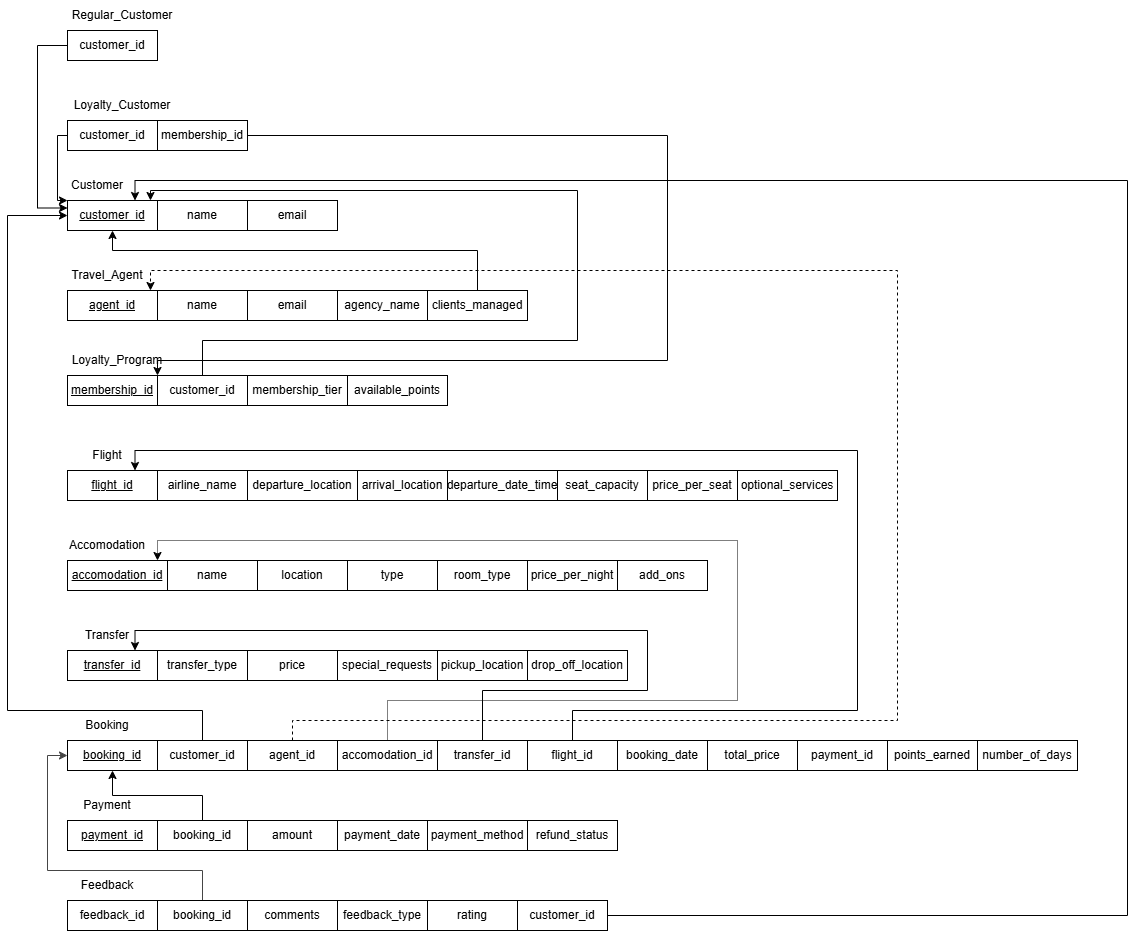

The diagram above was exported from draw.io. Its source (the exported page's mxGraphModel, read from the mxfile embedded in the PNG):
<mxGraphModel dx="1644" dy="446" grid="1" gridSize="10" guides="1" tooltips="1" connect="1" arrows="1" fold="1" page="1" pageScale="1" pageWidth="850" pageHeight="1100" math="0" shadow="0">
  <root>
    <mxCell id="0" />
    <mxCell id="1" parent="0" />
    <mxCell id="T5NoSMfINeen9d5RgB4q-1" value="&lt;u&gt;customer_id&lt;/u&gt;" style="rounded=0;whiteSpace=wrap;html=1;" parent="1" vertex="1">
      <mxGeometry x="40" y="360" width="90" height="30" as="geometry" />
    </mxCell>
    <mxCell id="T5NoSMfINeen9d5RgB4q-2" value="name" style="rounded=0;whiteSpace=wrap;html=1;" parent="1" vertex="1">
      <mxGeometry x="130" y="360" width="90" height="30" as="geometry" />
    </mxCell>
    <mxCell id="T5NoSMfINeen9d5RgB4q-3" value="email" style="rounded=0;whiteSpace=wrap;html=1;" parent="1" vertex="1">
      <mxGeometry x="220" y="360" width="90" height="30" as="geometry" />
    </mxCell>
    <mxCell id="T5NoSMfINeen9d5RgB4q-90" style="edgeStyle=orthogonalEdgeStyle;rounded=0;orthogonalLoop=1;jettySize=auto;html=1;entryX=0.5;entryY=1;entryDx=0;entryDy=0;" parent="1" source="T5NoSMfINeen9d5RgB4q-5" target="T5NoSMfINeen9d5RgB4q-1" edge="1">
      <mxGeometry relative="1" as="geometry">
        <Array as="points">
          <mxPoint x="450" y="410" />
          <mxPoint x="85" y="410" />
        </Array>
      </mxGeometry>
    </mxCell>
    <mxCell id="T5NoSMfINeen9d5RgB4q-5" value="clients_managed" style="rounded=0;whiteSpace=wrap;html=1;" parent="1" vertex="1">
      <mxGeometry x="400" y="450" width="100" height="30" as="geometry" />
    </mxCell>
    <mxCell id="T5NoSMfINeen9d5RgB4q-6" value="agency_name" style="rounded=0;whiteSpace=wrap;html=1;" parent="1" vertex="1">
      <mxGeometry x="310" y="450" width="90" height="30" as="geometry" />
    </mxCell>
    <mxCell id="T5NoSMfINeen9d5RgB4q-7" value="email" style="rounded=0;whiteSpace=wrap;html=1;" parent="1" vertex="1">
      <mxGeometry x="220" y="450" width="90" height="30" as="geometry" />
    </mxCell>
    <mxCell id="T5NoSMfINeen9d5RgB4q-8" value="name" style="rounded=0;whiteSpace=wrap;html=1;" parent="1" vertex="1">
      <mxGeometry x="130" y="450" width="90" height="30" as="geometry" />
    </mxCell>
    <mxCell id="T5NoSMfINeen9d5RgB4q-9" value="&lt;u&gt;agent_id&lt;/u&gt;" style="rounded=0;whiteSpace=wrap;html=1;" parent="1" vertex="1">
      <mxGeometry x="40" y="450" width="90" height="30" as="geometry" />
    </mxCell>
    <mxCell id="T5NoSMfINeen9d5RgB4q-10" value="price_per_seat" style="rounded=0;whiteSpace=wrap;html=1;" parent="1" vertex="1">
      <mxGeometry x="620" y="630" width="90" height="30" as="geometry" />
    </mxCell>
    <mxCell id="T5NoSMfINeen9d5RgB4q-11" value="seat_capacity" style="rounded=0;whiteSpace=wrap;html=1;" parent="1" vertex="1">
      <mxGeometry x="530" y="630" width="90" height="30" as="geometry" />
    </mxCell>
    <mxCell id="T5NoSMfINeen9d5RgB4q-15" value="optional_services" style="rounded=0;whiteSpace=wrap;html=1;" parent="1" vertex="1">
      <mxGeometry x="710" y="630" width="100" height="30" as="geometry" />
    </mxCell>
    <mxCell id="T5NoSMfINeen9d5RgB4q-16" value="available_points" style="rounded=0;whiteSpace=wrap;html=1;" parent="1" vertex="1">
      <mxGeometry x="320" y="535" width="100" height="30" as="geometry" />
    </mxCell>
    <mxCell id="T5NoSMfINeen9d5RgB4q-17" value="membership_tier" style="rounded=0;whiteSpace=wrap;html=1;" parent="1" vertex="1">
      <mxGeometry x="220" y="535" width="100" height="30" as="geometry" />
    </mxCell>
    <mxCell id="T5NoSMfINeen9d5RgB4q-18" value="customer_id" style="rounded=0;whiteSpace=wrap;html=1;" parent="1" vertex="1">
      <mxGeometry x="130" y="535" width="90" height="30" as="geometry" />
    </mxCell>
    <mxCell id="T5NoSMfINeen9d5RgB4q-19" value="&lt;u&gt;membership_id&lt;/u&gt;" style="rounded=0;whiteSpace=wrap;html=1;" parent="1" vertex="1">
      <mxGeometry x="40" y="535" width="90" height="30" as="geometry" />
    </mxCell>
    <mxCell id="T5NoSMfINeen9d5RgB4q-20" value="departure_date_time" style="rounded=0;whiteSpace=wrap;html=1;" parent="1" vertex="1">
      <mxGeometry x="420" y="630" width="110" height="30" as="geometry" />
    </mxCell>
    <mxCell id="T5NoSMfINeen9d5RgB4q-21" value="arrival_location" style="rounded=0;whiteSpace=wrap;html=1;" parent="1" vertex="1">
      <mxGeometry x="330" y="630" width="90" height="30" as="geometry" />
    </mxCell>
    <mxCell id="T5NoSMfINeen9d5RgB4q-22" value="departure_location" style="rounded=0;whiteSpace=wrap;html=1;" parent="1" vertex="1">
      <mxGeometry x="220" y="630" width="110" height="30" as="geometry" />
    </mxCell>
    <mxCell id="T5NoSMfINeen9d5RgB4q-23" value="airline_name" style="rounded=0;whiteSpace=wrap;html=1;" parent="1" vertex="1">
      <mxGeometry x="130" y="630" width="90" height="30" as="geometry" />
    </mxCell>
    <mxCell id="T5NoSMfINeen9d5RgB4q-24" value="&lt;u&gt;flight_id&lt;/u&gt;" style="rounded=0;whiteSpace=wrap;html=1;" parent="1" vertex="1">
      <mxGeometry x="40" y="630" width="90" height="30" as="geometry" />
    </mxCell>
    <mxCell id="T5NoSMfINeen9d5RgB4q-25" value="type" style="rounded=0;whiteSpace=wrap;html=1;" parent="1" vertex="1">
      <mxGeometry x="320" y="720" width="90" height="30" as="geometry" />
    </mxCell>
    <mxCell id="T5NoSMfINeen9d5RgB4q-26" value="location" style="rounded=0;whiteSpace=wrap;html=1;" parent="1" vertex="1">
      <mxGeometry x="230" y="720" width="90" height="30" as="geometry" />
    </mxCell>
    <mxCell id="T5NoSMfINeen9d5RgB4q-27" value="name" style="rounded=0;whiteSpace=wrap;html=1;" parent="1" vertex="1">
      <mxGeometry x="140" y="720" width="90" height="30" as="geometry" />
    </mxCell>
    <mxCell id="T5NoSMfINeen9d5RgB4q-28" value="room_type" style="rounded=0;whiteSpace=wrap;html=1;" parent="1" vertex="1">
      <mxGeometry x="410" y="720" width="90" height="30" as="geometry" />
    </mxCell>
    <mxCell id="T5NoSMfINeen9d5RgB4q-29" value="&lt;u&gt;accomodation_id&lt;/u&gt;" style="rounded=0;whiteSpace=wrap;html=1;" parent="1" vertex="1">
      <mxGeometry x="40" y="720" width="100" height="30" as="geometry" />
    </mxCell>
    <mxCell id="T5NoSMfINeen9d5RgB4q-30" value="pickup_location" style="rounded=0;whiteSpace=wrap;html=1;" parent="1" vertex="1">
      <mxGeometry x="410" y="810" width="90" height="30" as="geometry" />
    </mxCell>
    <mxCell id="T5NoSMfINeen9d5RgB4q-31" value="special_requests" style="rounded=0;whiteSpace=wrap;html=1;" parent="1" vertex="1">
      <mxGeometry x="310" y="810" width="100" height="30" as="geometry" />
    </mxCell>
    <mxCell id="T5NoSMfINeen9d5RgB4q-32" value="price" style="rounded=0;whiteSpace=wrap;html=1;" parent="1" vertex="1">
      <mxGeometry x="220" y="810" width="90" height="30" as="geometry" />
    </mxCell>
    <mxCell id="T5NoSMfINeen9d5RgB4q-33" value="transfer_type" style="rounded=0;whiteSpace=wrap;html=1;" parent="1" vertex="1">
      <mxGeometry x="130" y="810" width="90" height="30" as="geometry" />
    </mxCell>
    <mxCell id="T5NoSMfINeen9d5RgB4q-34" value="&lt;u&gt;transfer_id&lt;/u&gt;" style="rounded=0;whiteSpace=wrap;html=1;" parent="1" vertex="1">
      <mxGeometry x="40" y="810" width="90" height="30" as="geometry" />
    </mxCell>
    <mxCell id="T5NoSMfINeen9d5RgB4q-84" style="edgeStyle=orthogonalEdgeStyle;rounded=0;orthogonalLoop=1;jettySize=auto;html=1;entryX=0.75;entryY=0;entryDx=0;entryDy=0;exitX=0.5;exitY=0;exitDx=0;exitDy=0;" parent="1" source="T5NoSMfINeen9d5RgB4q-35" target="T5NoSMfINeen9d5RgB4q-24" edge="1">
      <mxGeometry relative="1" as="geometry">
        <Array as="points">
          <mxPoint x="545" y="870" />
          <mxPoint x="830" y="870" />
          <mxPoint x="830" y="610" />
          <mxPoint x="108" y="610" />
        </Array>
      </mxGeometry>
    </mxCell>
    <mxCell id="T5NoSMfINeen9d5RgB4q-35" value="flight_id" style="rounded=0;whiteSpace=wrap;html=1;" parent="1" vertex="1">
      <mxGeometry x="500" y="900" width="90" height="30" as="geometry" />
    </mxCell>
    <mxCell id="T5NoSMfINeen9d5RgB4q-36" value="accomodation_id" style="rounded=0;whiteSpace=wrap;html=1;" parent="1" vertex="1">
      <mxGeometry x="310" y="900" width="100" height="30" as="geometry" />
    </mxCell>
    <mxCell id="T5NoSMfINeen9d5RgB4q-37" value="agent_id" style="rounded=0;whiteSpace=wrap;html=1;" parent="1" vertex="1">
      <mxGeometry x="220" y="900" width="90" height="30" as="geometry" />
    </mxCell>
    <mxCell id="T5NoSMfINeen9d5RgB4q-86" style="edgeStyle=orthogonalEdgeStyle;rounded=0;orthogonalLoop=1;jettySize=auto;html=1;entryX=0;entryY=0.5;entryDx=0;entryDy=0;" parent="1" source="T5NoSMfINeen9d5RgB4q-38" target="T5NoSMfINeen9d5RgB4q-1" edge="1">
      <mxGeometry relative="1" as="geometry">
        <Array as="points">
          <mxPoint x="175" y="870" />
          <mxPoint x="-20" y="870" />
          <mxPoint x="-20" y="375" />
        </Array>
      </mxGeometry>
    </mxCell>
    <mxCell id="T5NoSMfINeen9d5RgB4q-38" value="customer_id" style="rounded=0;whiteSpace=wrap;html=1;" parent="1" vertex="1">
      <mxGeometry x="130" y="900" width="90" height="30" as="geometry" />
    </mxCell>
    <mxCell id="T5NoSMfINeen9d5RgB4q-39" value="&lt;u&gt;booking_id&lt;/u&gt;" style="rounded=0;whiteSpace=wrap;html=1;" parent="1" vertex="1">
      <mxGeometry x="40" y="900" width="90" height="30" as="geometry" />
    </mxCell>
    <mxCell id="T5NoSMfINeen9d5RgB4q-40" value="payment_method" style="rounded=0;whiteSpace=wrap;html=1;" parent="1" vertex="1">
      <mxGeometry x="400" y="980" width="100" height="30" as="geometry" />
    </mxCell>
    <mxCell id="T5NoSMfINeen9d5RgB4q-41" value="payment_date" style="rounded=0;whiteSpace=wrap;html=1;" parent="1" vertex="1">
      <mxGeometry x="310" y="980" width="90" height="30" as="geometry" />
    </mxCell>
    <mxCell id="T5NoSMfINeen9d5RgB4q-42" value="amount" style="rounded=0;whiteSpace=wrap;html=1;" parent="1" vertex="1">
      <mxGeometry x="220" y="980" width="90" height="30" as="geometry" />
    </mxCell>
    <mxCell id="T5NoSMfINeen9d5RgB4q-82" style="edgeStyle=orthogonalEdgeStyle;rounded=0;orthogonalLoop=1;jettySize=auto;html=1;entryX=0.5;entryY=1;entryDx=0;entryDy=0;" parent="1" source="T5NoSMfINeen9d5RgB4q-43" target="T5NoSMfINeen9d5RgB4q-39" edge="1">
      <mxGeometry relative="1" as="geometry" />
    </mxCell>
    <mxCell id="T5NoSMfINeen9d5RgB4q-43" value="booking_id" style="rounded=0;whiteSpace=wrap;html=1;" parent="1" vertex="1">
      <mxGeometry x="130" y="980" width="90" height="30" as="geometry" />
    </mxCell>
    <mxCell id="T5NoSMfINeen9d5RgB4q-44" value="&lt;u&gt;payment_id&lt;/u&gt;" style="rounded=0;whiteSpace=wrap;html=1;" parent="1" vertex="1">
      <mxGeometry x="40" y="980" width="90" height="30" as="geometry" />
    </mxCell>
    <mxCell id="T5NoSMfINeen9d5RgB4q-45" value="rating&lt;span style=&quot;color: rgba(0, 0, 0, 0); font-family: monospace; font-size: 0px; text-align: start; text-wrap-mode: nowrap;&quot;&gt;%3CmxGraphModel%3E%3Croot%3E%3CmxCell%20id%3D%220%22%2F%3E%3CmxCell%20id%3D%221%22%20parent%3D%220%22%2F%3E%3CmxCell%20id%3D%222%22%20value%3D%22payment_date%22%20style%3D%22rounded%3D0%3BwhiteSpace%3Dwrap%3Bhtml%3D1%3B%22%20vertex%3D%221%22%20parent%3D%221%22%3E%3CmxGeometry%20x%3D%22310%22%20y%3D%22980%22%20width%3D%2290%22%20height%3D%2230%22%20as%3D%22geometry%22%2F%3E%3C%2FmxCell%3E%3C%2Froot%3E%3C%2FmxGraphModel%3E&lt;/span&gt;" style="rounded=0;whiteSpace=wrap;html=1;" parent="1" vertex="1">
      <mxGeometry x="400" y="1060" width="90" height="30" as="geometry" />
    </mxCell>
    <mxCell id="T5NoSMfINeen9d5RgB4q-46" value="feedback_type" style="rounded=0;whiteSpace=wrap;html=1;" parent="1" vertex="1">
      <mxGeometry x="310" y="1060" width="90" height="30" as="geometry" />
    </mxCell>
    <mxCell id="T5NoSMfINeen9d5RgB4q-81" style="edgeStyle=orthogonalEdgeStyle;rounded=0;orthogonalLoop=1;jettySize=auto;html=1;entryX=0.75;entryY=0;entryDx=0;entryDy=0;" parent="1" source="T5NoSMfINeen9d5RgB4q-47" target="T5NoSMfINeen9d5RgB4q-1" edge="1">
      <mxGeometry relative="1" as="geometry">
        <Array as="points">
          <mxPoint x="1100" y="1075" />
          <mxPoint x="1100" y="340" />
          <mxPoint x="108" y="340" />
        </Array>
      </mxGeometry>
    </mxCell>
    <mxCell id="T5NoSMfINeen9d5RgB4q-47" value="customer_id" style="rounded=0;whiteSpace=wrap;html=1;" parent="1" vertex="1">
      <mxGeometry x="490" y="1060" width="90" height="30" as="geometry" />
    </mxCell>
    <mxCell id="T5NoSMfINeen9d5RgB4q-80" style="edgeStyle=orthogonalEdgeStyle;rounded=0;orthogonalLoop=1;jettySize=auto;html=1;entryX=0;entryY=0.5;entryDx=0;entryDy=0;strokeColor=light-dark(#454545, #ededed);" parent="1" source="T5NoSMfINeen9d5RgB4q-48" target="T5NoSMfINeen9d5RgB4q-39" edge="1">
      <mxGeometry relative="1" as="geometry">
        <Array as="points">
          <mxPoint x="175" y="1030" />
          <mxPoint x="20" y="1030" />
          <mxPoint x="20" y="915" />
        </Array>
      </mxGeometry>
    </mxCell>
    <mxCell id="T5NoSMfINeen9d5RgB4q-48" value="booking_id" style="rounded=0;whiteSpace=wrap;html=1;" parent="1" vertex="1">
      <mxGeometry x="130" y="1060" width="90" height="30" as="geometry" />
    </mxCell>
    <mxCell id="T5NoSMfINeen9d5RgB4q-49" value="feedback_id" style="rounded=0;whiteSpace=wrap;html=1;" parent="1" vertex="1">
      <mxGeometry x="40" y="1060" width="90" height="30" as="geometry" />
    </mxCell>
    <mxCell id="T5NoSMfINeen9d5RgB4q-55" value="Customer" style="text;html=1;align=center;verticalAlign=middle;whiteSpace=wrap;rounded=0;" parent="1" vertex="1">
      <mxGeometry x="40" y="330" width="60" height="30" as="geometry" />
    </mxCell>
    <mxCell id="T5NoSMfINeen9d5RgB4q-56" value="Travel_Agent" style="text;html=1;align=center;verticalAlign=middle;whiteSpace=wrap;rounded=0;" parent="1" vertex="1">
      <mxGeometry x="40" y="420" width="80" height="30" as="geometry" />
    </mxCell>
    <mxCell id="T5NoSMfINeen9d5RgB4q-57" value="Loyalty_Program" style="text;html=1;align=center;verticalAlign=middle;whiteSpace=wrap;rounded=0;" parent="1" vertex="1">
      <mxGeometry x="40" y="505" width="100" height="30" as="geometry" />
    </mxCell>
    <mxCell id="T5NoSMfINeen9d5RgB4q-58" value="Flight" style="text;html=1;align=center;verticalAlign=middle;whiteSpace=wrap;rounded=0;" parent="1" vertex="1">
      <mxGeometry x="40" y="600" width="80" height="30" as="geometry" />
    </mxCell>
    <mxCell id="T5NoSMfINeen9d5RgB4q-59" value="Accomodation" style="text;html=1;align=center;verticalAlign=middle;whiteSpace=wrap;rounded=0;" parent="1" vertex="1">
      <mxGeometry x="40" y="690" width="80" height="30" as="geometry" />
    </mxCell>
    <mxCell id="T5NoSMfINeen9d5RgB4q-60" value="Transfer" style="text;html=1;align=center;verticalAlign=middle;whiteSpace=wrap;rounded=0;" parent="1" vertex="1">
      <mxGeometry x="40" y="780" width="80" height="30" as="geometry" />
    </mxCell>
    <mxCell id="T5NoSMfINeen9d5RgB4q-61" value="Booking" style="text;html=1;align=center;verticalAlign=middle;whiteSpace=wrap;rounded=0;" parent="1" vertex="1">
      <mxGeometry x="40" y="870" width="80" height="30" as="geometry" />
    </mxCell>
    <mxCell id="T5NoSMfINeen9d5RgB4q-62" value="Payment" style="text;html=1;align=center;verticalAlign=middle;whiteSpace=wrap;rounded=0;" parent="1" vertex="1">
      <mxGeometry x="40" y="950" width="80" height="30" as="geometry" />
    </mxCell>
    <mxCell id="T5NoSMfINeen9d5RgB4q-63" value="Feedback" style="text;html=1;align=center;verticalAlign=middle;whiteSpace=wrap;rounded=0;" parent="1" vertex="1">
      <mxGeometry x="40" y="1030" width="80" height="30" as="geometry" />
    </mxCell>
    <mxCell id="T5NoSMfINeen9d5RgB4q-65" value="price_per_night" style="rounded=0;whiteSpace=wrap;html=1;" parent="1" vertex="1">
      <mxGeometry x="500" y="720" width="90" height="30" as="geometry" />
    </mxCell>
    <mxCell id="T5NoSMfINeen9d5RgB4q-66" value="add_ons" style="rounded=0;whiteSpace=wrap;html=1;" parent="1" vertex="1">
      <mxGeometry x="590" y="720" width="90" height="30" as="geometry" />
    </mxCell>
    <mxCell id="T5NoSMfINeen9d5RgB4q-67" value="drop_off_location" style="rounded=0;whiteSpace=wrap;html=1;" parent="1" vertex="1">
      <mxGeometry x="500" y="810" width="100" height="30" as="geometry" />
    </mxCell>
    <mxCell id="T5NoSMfINeen9d5RgB4q-83" style="edgeStyle=orthogonalEdgeStyle;rounded=0;orthogonalLoop=1;jettySize=auto;html=1;entryX=0.75;entryY=0;entryDx=0;entryDy=0;exitX=0.5;exitY=0;exitDx=0;exitDy=0;" parent="1" source="T5NoSMfINeen9d5RgB4q-68" target="T5NoSMfINeen9d5RgB4q-34" edge="1">
      <mxGeometry relative="1" as="geometry">
        <Array as="points">
          <mxPoint x="455" y="850" />
          <mxPoint x="620" y="850" />
          <mxPoint x="620" y="790" />
          <mxPoint x="108" y="790" />
        </Array>
      </mxGeometry>
    </mxCell>
    <mxCell id="T5NoSMfINeen9d5RgB4q-68" value="transfer_id" style="rounded=0;whiteSpace=wrap;html=1;" parent="1" vertex="1">
      <mxGeometry x="410" y="900" width="90" height="30" as="geometry" />
    </mxCell>
    <mxCell id="T5NoSMfINeen9d5RgB4q-69" value="booking_date" style="rounded=0;whiteSpace=wrap;html=1;" parent="1" vertex="1">
      <mxGeometry x="590" y="900" width="90" height="30" as="geometry" />
    </mxCell>
    <mxCell id="T5NoSMfINeen9d5RgB4q-70" value="total_price" style="rounded=0;whiteSpace=wrap;html=1;" parent="1" vertex="1">
      <mxGeometry x="680" y="900" width="90" height="30" as="geometry" />
    </mxCell>
    <mxCell id="T5NoSMfINeen9d5RgB4q-71" value="payment_id" style="rounded=0;whiteSpace=wrap;html=1;" parent="1" vertex="1">
      <mxGeometry x="770" y="900" width="90" height="30" as="geometry" />
    </mxCell>
    <mxCell id="T5NoSMfINeen9d5RgB4q-72" value="points_earned" style="rounded=0;whiteSpace=wrap;html=1;" parent="1" vertex="1">
      <mxGeometry x="860" y="900" width="90" height="30" as="geometry" />
    </mxCell>
    <mxCell id="T5NoSMfINeen9d5RgB4q-73" value="number_of_days" style="rounded=0;whiteSpace=wrap;html=1;" parent="1" vertex="1">
      <mxGeometry x="950" y="900" width="100" height="30" as="geometry" />
    </mxCell>
    <mxCell id="T5NoSMfINeen9d5RgB4q-74" value="refund_status" style="rounded=0;whiteSpace=wrap;html=1;" parent="1" vertex="1">
      <mxGeometry x="500" y="980" width="90" height="30" as="geometry" />
    </mxCell>
    <mxCell id="T5NoSMfINeen9d5RgB4q-75" value="comments" style="rounded=0;whiteSpace=wrap;html=1;" parent="1" vertex="1">
      <mxGeometry x="220" y="1060" width="90" height="30" as="geometry" />
    </mxCell>
    <mxCell id="T5NoSMfINeen9d5RgB4q-87" style="edgeStyle=orthogonalEdgeStyle;rounded=0;orthogonalLoop=1;jettySize=auto;html=1;entryX=0.9;entryY=0;entryDx=0;entryDy=0;entryPerimeter=0;dashed=1;dashPattern=1 1;" parent="1" source="T5NoSMfINeen9d5RgB4q-36" target="T5NoSMfINeen9d5RgB4q-29" edge="1">
      <mxGeometry relative="1" as="geometry">
        <Array as="points">
          <mxPoint x="360" y="860" />
          <mxPoint x="710" y="860" />
          <mxPoint x="710" y="700" />
          <mxPoint x="130" y="700" />
        </Array>
      </mxGeometry>
    </mxCell>
    <mxCell id="T5NoSMfINeen9d5RgB4q-88" style="edgeStyle=orthogonalEdgeStyle;rounded=0;orthogonalLoop=1;jettySize=auto;html=1;entryX=0.922;entryY=0;entryDx=0;entryDy=0;entryPerimeter=0;dashed=1;" parent="1" source="T5NoSMfINeen9d5RgB4q-37" target="T5NoSMfINeen9d5RgB4q-9" edge="1">
      <mxGeometry relative="1" as="geometry">
        <Array as="points">
          <mxPoint x="265" y="880" />
          <mxPoint x="870" y="880" />
          <mxPoint x="870" y="430" />
          <mxPoint x="123" y="430" />
        </Array>
      </mxGeometry>
    </mxCell>
    <mxCell id="T5NoSMfINeen9d5RgB4q-89" style="edgeStyle=orthogonalEdgeStyle;rounded=0;orthogonalLoop=1;jettySize=auto;html=1;entryX=0.922;entryY=0;entryDx=0;entryDy=0;entryPerimeter=0;" parent="1" source="T5NoSMfINeen9d5RgB4q-18" target="T5NoSMfINeen9d5RgB4q-1" edge="1">
      <mxGeometry relative="1" as="geometry">
        <Array as="points">
          <mxPoint x="175" y="500" />
          <mxPoint x="550" y="500" />
          <mxPoint x="550" y="350" />
          <mxPoint x="123" y="350" />
        </Array>
      </mxGeometry>
    </mxCell>
    <mxCell id="f0KqUU2_2mpcG0v8m8RP-9" style="edgeStyle=orthogonalEdgeStyle;rounded=0;orthogonalLoop=1;jettySize=auto;html=1;entryX=0;entryY=0.25;entryDx=0;entryDy=0;" parent="1" source="f0KqUU2_2mpcG0v8m8RP-1" target="T5NoSMfINeen9d5RgB4q-1" edge="1">
      <mxGeometry relative="1" as="geometry">
        <Array as="points">
          <mxPoint x="10" y="205" />
          <mxPoint x="10" y="368" />
        </Array>
      </mxGeometry>
    </mxCell>
    <mxCell id="f0KqUU2_2mpcG0v8m8RP-1" value="customer_id" style="rounded=0;whiteSpace=wrap;html=1;" parent="1" vertex="1">
      <mxGeometry x="40" y="190" width="90" height="30" as="geometry" />
    </mxCell>
    <mxCell id="f0KqUU2_2mpcG0v8m8RP-4" value="Regular_Customer" style="text;html=1;align=center;verticalAlign=middle;whiteSpace=wrap;rounded=0;" parent="1" vertex="1">
      <mxGeometry x="40" y="160" width="110" height="30" as="geometry" />
    </mxCell>
    <mxCell id="f0KqUU2_2mpcG0v8m8RP-10" style="edgeStyle=orthogonalEdgeStyle;rounded=0;orthogonalLoop=1;jettySize=auto;html=1;exitX=0;exitY=0.5;exitDx=0;exitDy=0;" parent="1" source="f0KqUU2_2mpcG0v8m8RP-5" edge="1">
      <mxGeometry relative="1" as="geometry">
        <mxPoint x="40" y="360" as="targetPoint" />
        <Array as="points">
          <mxPoint x="30" y="295" />
          <mxPoint x="30" y="360" />
        </Array>
      </mxGeometry>
    </mxCell>
    <mxCell id="f0KqUU2_2mpcG0v8m8RP-5" value="customer_id" style="rounded=0;whiteSpace=wrap;html=1;" parent="1" vertex="1">
      <mxGeometry x="40" y="280" width="90" height="30" as="geometry" />
    </mxCell>
    <mxCell id="f0KqUU2_2mpcG0v8m8RP-11" style="edgeStyle=orthogonalEdgeStyle;rounded=0;orthogonalLoop=1;jettySize=auto;html=1;entryX=1;entryY=0;entryDx=0;entryDy=0;" parent="1" source="f0KqUU2_2mpcG0v8m8RP-6" target="T5NoSMfINeen9d5RgB4q-19" edge="1">
      <mxGeometry relative="1" as="geometry">
        <Array as="points">
          <mxPoint x="640" y="295" />
          <mxPoint x="640" y="520" />
          <mxPoint x="130" y="520" />
        </Array>
      </mxGeometry>
    </mxCell>
    <mxCell id="f0KqUU2_2mpcG0v8m8RP-6" value="membership_id" style="rounded=0;whiteSpace=wrap;html=1;" parent="1" vertex="1">
      <mxGeometry x="130" y="280" width="90" height="30" as="geometry" />
    </mxCell>
    <mxCell id="f0KqUU2_2mpcG0v8m8RP-8" value="Loyalty_Customer" style="text;html=1;align=center;verticalAlign=middle;whiteSpace=wrap;rounded=0;" parent="1" vertex="1">
      <mxGeometry x="40" y="250" width="110" height="30" as="geometry" />
    </mxCell>
  </root>
</mxGraphModel>